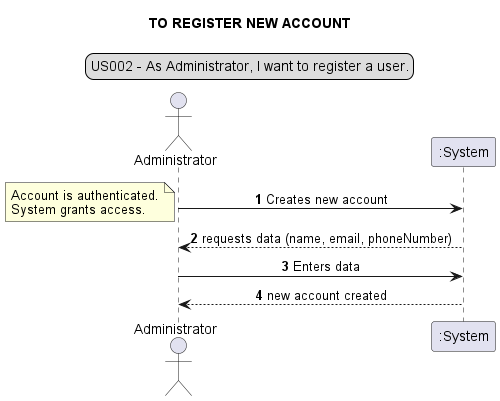

The diagram above was rendered by PlantUML. Its source (embedded in the PNG):
@startuml
skinparam sequenceMessageAlign center
title TO REGISTER NEW ACCOUNT
legend top
US002 - As Administrator, I want to register a user.
end legend
autonumber
actor Administrator
Administrator -> ":System": Creates new account
note left
Account is authenticated.
System grants access.
end note
Administrator <-- ":System": requests data (name, email, phoneNumber)
Administrator  -> ":System": Enters data
":System" --> Administrator: new account created
@enduml